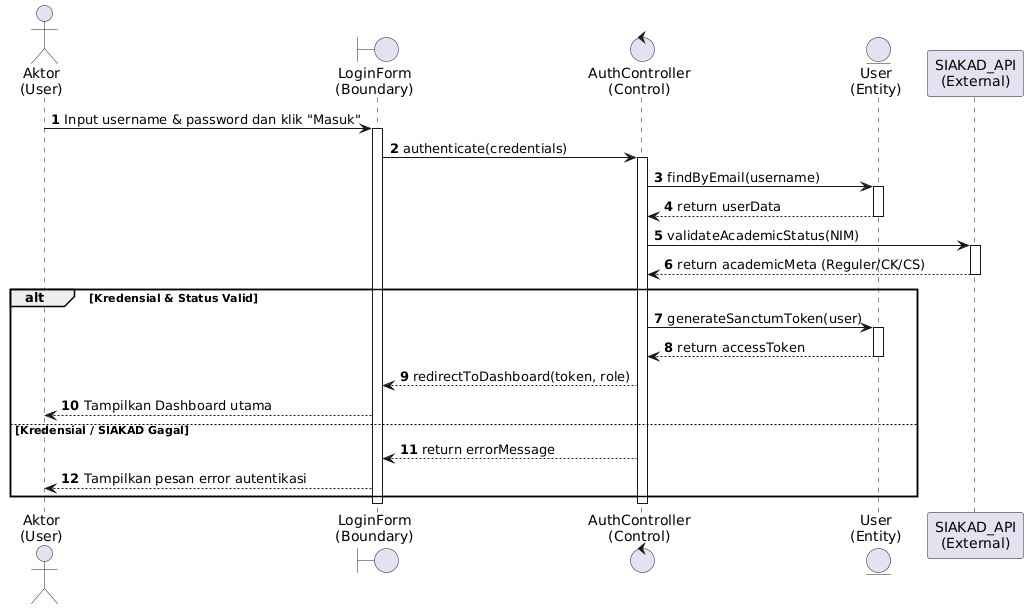

The diagram above was rendered by PlantUML. Its source (embedded in the PNG):
@startuml
autonumber
skinparam BoxPadding 10
skinparam ParticipantPadding 10

actor "Aktor\n(User)" as Actor
boundary "LoginForm\n(Boundary)" as Boundary
control "AuthController\n(Control)" as Control
entity "User\n(Entity)" as Entity
participant "SIAKAD_API\n(External)" as SIAKAD

Actor -> Boundary: Input username & password dan klik "Masuk"
activate Boundary
Boundary -> Control: authenticate(credentials)
activate Control
Control -> Entity: findByEmail(username)
activate Entity
Entity --> Control: return userData
deactivate Entity

Control -> SIAKAD: validateAcademicStatus(NIM)
activate SIAKAD
SIAKAD --> Control: return academicMeta (Reguler/CK/CS)
deactivate SIAKAD

alt Kredensial & Status Valid
    Control -> Entity: generateSanctumToken(user)
    activate Entity
    Entity --> Control: return accessToken
    deactivate Entity
    Control --> Boundary: redirectToDashboard(token, role)
    Boundary --> Actor: Tampilkan Dashboard utama
else Kredensial / SIAKAD Gagal
    Control --> Boundary: return errorMessage
    Boundary --> Actor: Tampilkan pesan error autentikasi
end
deactivate Control
deactivate Boundary
@enduml